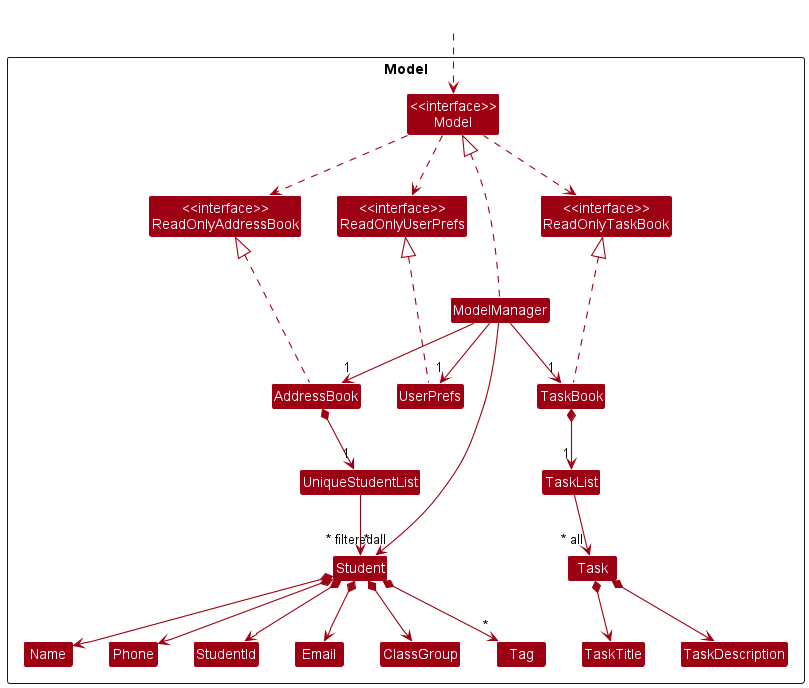

The diagram above was rendered by PlantUML. Its source (embedded in the PNG):
@startuml
!include style.puml
skinparam arrowThickness 1.1
skinparam arrowColor MODEL_COLOR
skinparam classBackgroundColor MODEL_COLOR

Package Model <<Rectangle>>{
Class "<<interface>>\nReadOnlyAddressBook" as ReadOnlyAddressBook
Class "<<interface>>\nReadOnlyTaskBook" as ReadOnlyTaskBook
Class "<<interface>>\nReadOnlyUserPrefs" as ReadOnlyUserPrefs
Class "<<interface>>\nModel" as Model
Class AddressBook
Class TaskBook
Class ModelManager
Class UserPrefs

Class UniqueStudentList
Class Student
Class StudentId
Class Email
Class ClassGroup
Class Name
Class Phone
Class Tag

Class Task
Class TaskTitle
Class TaskDescription
Class TaskList
}

Class HiddenOutside #FFFFFF
HiddenOutside ..> Model

AddressBook .up.|> ReadOnlyAddressBook
TaskBook .up.|> ReadOnlyTaskBook

ModelManager .up..|> Model
Model .down.> ReadOnlyUserPrefs
Model .right> ReadOnlyAddressBook
Model .left.> ReadOnlyTaskBook
ModelManager --> "1" AddressBook
ModelManager -right-> "1" UserPrefs
ModelManager --> "1" TaskBook
UserPrefs .up.|> ReadOnlyUserPrefs

AddressBook *--> "1" UniqueStudentList
UniqueStudentList --> "~* all" Student
Student *--> Name
Student *--> Phone
Student *--> Email
Student *--> ClassGroup
Student *--> StudentId
Student *--> "*" Tag

TaskBook *--> "1" TaskList
TaskList --> "~* all" Task
Task *--> TaskTitle
Task *--> TaskDescription

ReadOnlyAddressBook -[hidden]right> ReadOnlyUserPrefs
ReadOnlyUserPrefs -[hidden]right-> ReadOnlyTaskBook

AddressBook -[hidden]right> UserPrefs
UserPrefs -[hidden]right-> TaskBook

Name -[hidden]right-> Phone
StudentId -[hidden]right-> Email
Email -[hidden]right-> ClassGroup
ClassGroup -[hidden]right-> Tag

TaskTitle -[hidden]right-> TaskDescription

TaskList -[hidden]right-> UniqueStudentList
Task -[hidden]right-> Student
TaskDescription -[hidden]right-> Name

ModelManager -->"~* filtered" Student
@enduml